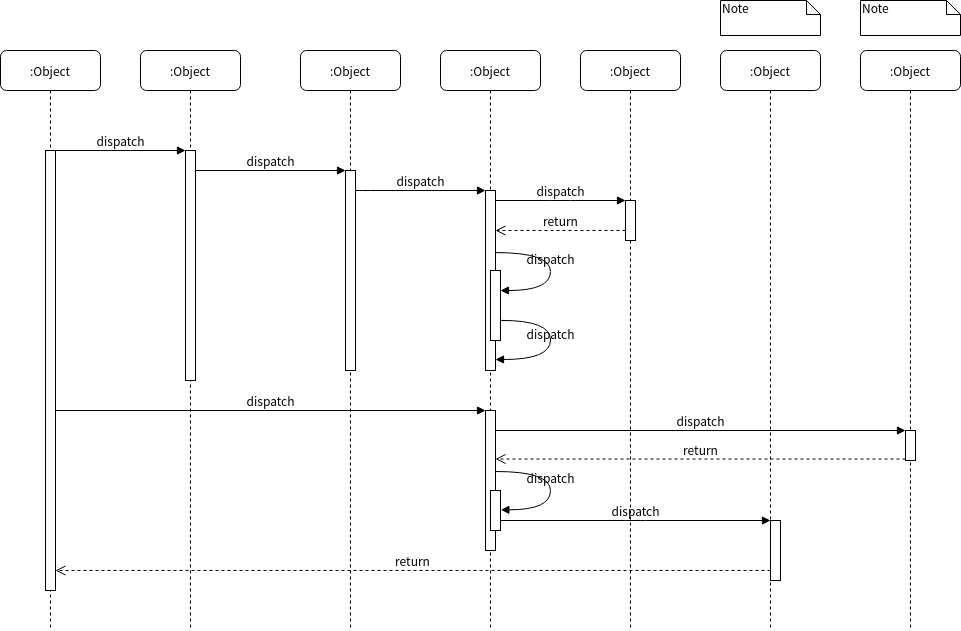

The diagram above was exported from draw.io. Its source (the exported page's mxGraphModel, read from the mxfile embedded in the PNG):
<mxGraphModel dx="801" dy="463" grid="1" gridSize="10" guides="1" tooltips="1" connect="1" arrows="1" fold="1" page="1" pageScale="1" pageWidth="1100" pageHeight="850" background="none" math="0" shadow="0">
  <root>
    <mxCell id="0" />
    <mxCell id="1" parent="0" />
    <mxCell id="7baba1c4bc27f4b0-2" value=":Object" style="shape=umlLifeline;perimeter=lifelinePerimeter;whiteSpace=wrap;html=1;container=1;collapsible=0;recursiveResize=0;outlineConnect=0;rounded=1;shadow=0;comic=0;labelBackgroundColor=none;strokeWidth=1;fontFamily=Verdana;fontSize=12;align=center;" parent="1" vertex="1">
      <mxGeometry x="240" y="80" width="100" height="580" as="geometry" />
    </mxCell>
    <mxCell id="7baba1c4bc27f4b0-10" value="" style="html=1;points=[];perimeter=orthogonalPerimeter;rounded=0;shadow=0;comic=0;labelBackgroundColor=none;strokeWidth=1;fontFamily=Verdana;fontSize=12;align=center;" parent="7baba1c4bc27f4b0-2" vertex="1">
      <mxGeometry x="45" y="100" width="10" height="230" as="geometry" />
    </mxCell>
    <mxCell id="7baba1c4bc27f4b0-3" value=":Object" style="shape=umlLifeline;perimeter=lifelinePerimeter;whiteSpace=wrap;html=1;container=1;collapsible=0;recursiveResize=0;outlineConnect=0;rounded=1;shadow=0;comic=0;labelBackgroundColor=none;strokeWidth=1;fontFamily=Verdana;fontSize=12;align=center;" parent="1" vertex="1">
      <mxGeometry x="400" y="80" width="100" height="580" as="geometry" />
    </mxCell>
    <mxCell id="7baba1c4bc27f4b0-13" value="" style="html=1;points=[];perimeter=orthogonalPerimeter;rounded=0;shadow=0;comic=0;labelBackgroundColor=none;strokeWidth=1;fontFamily=Verdana;fontSize=12;align=center;" parent="7baba1c4bc27f4b0-3" vertex="1">
      <mxGeometry x="45" y="120" width="10" height="200" as="geometry" />
    </mxCell>
    <mxCell id="7baba1c4bc27f4b0-4" value=":Object" style="shape=umlLifeline;perimeter=lifelinePerimeter;whiteSpace=wrap;html=1;container=1;collapsible=0;recursiveResize=0;outlineConnect=0;rounded=1;shadow=0;comic=0;labelBackgroundColor=none;strokeWidth=1;fontFamily=Verdana;fontSize=12;align=center;" parent="1" vertex="1">
      <mxGeometry x="540" y="80" width="100" height="580" as="geometry" />
    </mxCell>
    <mxCell id="7baba1c4bc27f4b0-5" value=":Object" style="shape=umlLifeline;perimeter=lifelinePerimeter;whiteSpace=wrap;html=1;container=1;collapsible=0;recursiveResize=0;outlineConnect=0;rounded=1;shadow=0;comic=0;labelBackgroundColor=none;strokeWidth=1;fontFamily=Verdana;fontSize=12;align=center;" parent="1" vertex="1">
      <mxGeometry x="680" y="80" width="100" height="580" as="geometry" />
    </mxCell>
    <mxCell id="7baba1c4bc27f4b0-6" value=":Object" style="shape=umlLifeline;perimeter=lifelinePerimeter;whiteSpace=wrap;html=1;container=1;collapsible=0;recursiveResize=0;outlineConnect=0;rounded=1;shadow=0;comic=0;labelBackgroundColor=none;strokeWidth=1;fontFamily=Verdana;fontSize=12;align=center;" parent="1" vertex="1">
      <mxGeometry x="820" y="80" width="100" height="580" as="geometry" />
    </mxCell>
    <mxCell id="7baba1c4bc27f4b0-7" value=":Object" style="shape=umlLifeline;perimeter=lifelinePerimeter;whiteSpace=wrap;html=1;container=1;collapsible=0;recursiveResize=0;outlineConnect=0;rounded=1;shadow=0;comic=0;labelBackgroundColor=none;strokeWidth=1;fontFamily=Verdana;fontSize=12;align=center;" parent="1" vertex="1">
      <mxGeometry x="960" y="80" width="100" height="580" as="geometry" />
    </mxCell>
    <mxCell id="7baba1c4bc27f4b0-8" value=":Object" style="shape=umlLifeline;perimeter=lifelinePerimeter;whiteSpace=wrap;html=1;container=1;collapsible=0;recursiveResize=0;outlineConnect=0;rounded=1;shadow=0;comic=0;labelBackgroundColor=none;strokeWidth=1;fontFamily=Verdana;fontSize=12;align=center;" parent="1" vertex="1">
      <mxGeometry x="100" y="80" width="100" height="580" as="geometry" />
    </mxCell>
    <mxCell id="7baba1c4bc27f4b0-9" value="" style="html=1;points=[];perimeter=orthogonalPerimeter;rounded=0;shadow=0;comic=0;labelBackgroundColor=none;strokeWidth=1;fontFamily=Verdana;fontSize=12;align=center;" parent="7baba1c4bc27f4b0-8" vertex="1">
      <mxGeometry x="45" y="100" width="10" height="440" as="geometry" />
    </mxCell>
    <mxCell id="7baba1c4bc27f4b0-16" value="" style="html=1;points=[];perimeter=orthogonalPerimeter;rounded=0;shadow=0;comic=0;labelBackgroundColor=none;strokeWidth=1;fontFamily=Verdana;fontSize=12;align=center;" parent="1" vertex="1">
      <mxGeometry x="585" y="220" width="10" height="180" as="geometry" />
    </mxCell>
    <mxCell id="7baba1c4bc27f4b0-17" value="dispatch" style="html=1;verticalAlign=bottom;endArrow=block;labelBackgroundColor=none;fontFamily=Verdana;fontSize=12;edgeStyle=elbowEdgeStyle;elbow=vertical;" parent="1" source="7baba1c4bc27f4b0-13" target="7baba1c4bc27f4b0-16" edge="1">
      <mxGeometry relative="1" as="geometry">
        <mxPoint x="510" y="220" as="sourcePoint" />
        <Array as="points">
          <mxPoint x="460" y="220" />
        </Array>
      </mxGeometry>
    </mxCell>
    <mxCell id="7baba1c4bc27f4b0-19" value="" style="html=1;points=[];perimeter=orthogonalPerimeter;rounded=0;shadow=0;comic=0;labelBackgroundColor=none;strokeWidth=1;fontFamily=Verdana;fontSize=12;align=center;" parent="1" vertex="1">
      <mxGeometry x="725" y="230" width="10" height="40" as="geometry" />
    </mxCell>
    <mxCell id="7baba1c4bc27f4b0-20" value="dispatch" style="html=1;verticalAlign=bottom;endArrow=block;entryX=0;entryY=0;labelBackgroundColor=none;fontFamily=Verdana;fontSize=12;edgeStyle=elbowEdgeStyle;elbow=vertical;" parent="1" source="7baba1c4bc27f4b0-16" target="7baba1c4bc27f4b0-19" edge="1">
      <mxGeometry relative="1" as="geometry">
        <mxPoint x="650" y="230" as="sourcePoint" />
      </mxGeometry>
    </mxCell>
    <mxCell id="7baba1c4bc27f4b0-21" value="return" style="html=1;verticalAlign=bottom;endArrow=open;dashed=1;endSize=8;labelBackgroundColor=none;fontFamily=Verdana;fontSize=12;edgeStyle=elbowEdgeStyle;elbow=vertical;" parent="1" source="7baba1c4bc27f4b0-19" target="7baba1c4bc27f4b0-16" edge="1">
      <mxGeometry relative="1" as="geometry">
        <mxPoint x="650" y="306" as="targetPoint" />
        <Array as="points">
          <mxPoint x="670" y="260" />
          <mxPoint x="700" y="260" />
        </Array>
      </mxGeometry>
    </mxCell>
    <mxCell id="7baba1c4bc27f4b0-22" value="" style="html=1;points=[];perimeter=orthogonalPerimeter;rounded=0;shadow=0;comic=0;labelBackgroundColor=none;strokeWidth=1;fontFamily=Verdana;fontSize=12;align=center;" parent="1" vertex="1">
      <mxGeometry x="585" y="440" width="10" height="140" as="geometry" />
    </mxCell>
    <mxCell id="7baba1c4bc27f4b0-23" value="dispatch" style="html=1;verticalAlign=bottom;endArrow=block;entryX=0;entryY=0;labelBackgroundColor=none;fontFamily=Verdana;fontSize=12;" parent="1" source="7baba1c4bc27f4b0-9" target="7baba1c4bc27f4b0-22" edge="1">
      <mxGeometry relative="1" as="geometry">
        <mxPoint x="510" y="420" as="sourcePoint" />
      </mxGeometry>
    </mxCell>
    <mxCell id="7baba1c4bc27f4b0-25" value="" style="html=1;points=[];perimeter=orthogonalPerimeter;rounded=0;shadow=0;comic=0;labelBackgroundColor=none;strokeColor=#000000;strokeWidth=1;fillColor=#FFFFFF;fontFamily=Verdana;fontSize=12;fontColor=#000000;align=center;" parent="1" vertex="1">
      <mxGeometry x="1005" y="460" width="10" height="30" as="geometry" />
    </mxCell>
    <mxCell id="7baba1c4bc27f4b0-26" value="dispatch" style="html=1;verticalAlign=bottom;endArrow=block;entryX=0;entryY=0;labelBackgroundColor=none;fontFamily=Verdana;fontSize=12;" parent="1" source="7baba1c4bc27f4b0-22" target="7baba1c4bc27f4b0-25" edge="1">
      <mxGeometry relative="1" as="geometry">
        <mxPoint x="930" y="340" as="sourcePoint" />
      </mxGeometry>
    </mxCell>
    <mxCell id="7baba1c4bc27f4b0-27" value="return" style="html=1;verticalAlign=bottom;endArrow=open;dashed=1;endSize=8;exitX=0;exitY=0.95;labelBackgroundColor=none;fontFamily=Verdana;fontSize=12;" parent="1" source="7baba1c4bc27f4b0-25" target="7baba1c4bc27f4b0-22" edge="1">
      <mxGeometry relative="1" as="geometry">
        <mxPoint x="930" y="416" as="targetPoint" />
      </mxGeometry>
    </mxCell>
    <mxCell id="7baba1c4bc27f4b0-28" value="" style="html=1;points=[];perimeter=orthogonalPerimeter;rounded=0;shadow=0;comic=0;labelBackgroundColor=none;strokeWidth=1;fontFamily=Verdana;fontSize=12;align=center;" parent="1" vertex="1">
      <mxGeometry x="870" y="550" width="10" height="60" as="geometry" />
    </mxCell>
    <mxCell id="7baba1c4bc27f4b0-29" value="dispatch" style="html=1;verticalAlign=bottom;endArrow=block;entryX=0;entryY=0;labelBackgroundColor=none;fontFamily=Verdana;fontSize=12;edgeStyle=elbowEdgeStyle;elbow=vertical;" parent="1" source="7baba1c4bc27f4b0-37" target="7baba1c4bc27f4b0-28" edge="1">
      <mxGeometry relative="1" as="geometry">
        <mxPoint x="800" y="550" as="sourcePoint" />
      </mxGeometry>
    </mxCell>
    <mxCell id="7baba1c4bc27f4b0-30" value="return" style="html=1;verticalAlign=bottom;endArrow=open;dashed=1;endSize=8;labelBackgroundColor=none;fontFamily=Verdana;fontSize=12;edgeStyle=elbowEdgeStyle;elbow=vertical;" parent="1" source="7baba1c4bc27f4b0-28" target="7baba1c4bc27f4b0-9" edge="1">
      <mxGeometry relative="1" as="geometry">
        <mxPoint x="800" y="626" as="targetPoint" />
        <Array as="points">
          <mxPoint x="570" y="600" />
        </Array>
      </mxGeometry>
    </mxCell>
    <mxCell id="7baba1c4bc27f4b0-11" value="dispatch" style="html=1;verticalAlign=bottom;endArrow=block;entryX=0;entryY=0;labelBackgroundColor=none;fontFamily=Verdana;fontSize=12;edgeStyle=elbowEdgeStyle;elbow=vertical;" parent="1" source="7baba1c4bc27f4b0-9" target="7baba1c4bc27f4b0-10" edge="1">
      <mxGeometry relative="1" as="geometry">
        <mxPoint x="220" y="190" as="sourcePoint" />
      </mxGeometry>
    </mxCell>
    <mxCell id="7baba1c4bc27f4b0-14" value="dispatch" style="html=1;verticalAlign=bottom;endArrow=block;entryX=0;entryY=0;labelBackgroundColor=none;fontFamily=Verdana;fontSize=12;edgeStyle=elbowEdgeStyle;elbow=vertical;" parent="1" source="7baba1c4bc27f4b0-10" target="7baba1c4bc27f4b0-13" edge="1">
      <mxGeometry relative="1" as="geometry">
        <mxPoint x="370" y="200" as="sourcePoint" />
      </mxGeometry>
    </mxCell>
    <mxCell id="7baba1c4bc27f4b0-34" value="" style="html=1;points=[];perimeter=orthogonalPerimeter;rounded=0;shadow=0;comic=0;labelBackgroundColor=none;strokeWidth=1;fontFamily=Verdana;fontSize=12;align=center;" parent="1" vertex="1">
      <mxGeometry x="590" y="300" width="10" height="70" as="geometry" />
    </mxCell>
    <mxCell id="7baba1c4bc27f4b0-35" value="dispatch" style="html=1;verticalAlign=bottom;endArrow=block;labelBackgroundColor=none;fontFamily=Verdana;fontSize=12;elbow=vertical;edgeStyle=orthogonalEdgeStyle;curved=1;entryX=1;entryY=0.286;entryPerimeter=0;exitX=1.038;exitY=0.345;exitPerimeter=0;" parent="1" source="7baba1c4bc27f4b0-16" target="7baba1c4bc27f4b0-34" edge="1">
      <mxGeometry relative="1" as="geometry">
        <mxPoint x="465" y="230" as="sourcePoint" />
        <mxPoint x="595" y="230" as="targetPoint" />
        <Array as="points">
          <mxPoint x="650" y="282" />
          <mxPoint x="650" y="320" />
        </Array>
      </mxGeometry>
    </mxCell>
    <mxCell id="7baba1c4bc27f4b0-36" value="dispatch" style="html=1;verticalAlign=bottom;endArrow=block;labelBackgroundColor=none;fontFamily=Verdana;fontSize=12;elbow=vertical;edgeStyle=orthogonalEdgeStyle;curved=1;exitX=1.066;exitY=0.713;exitPerimeter=0;" parent="1" source="7baba1c4bc27f4b0-34" edge="1">
      <mxGeometry relative="1" as="geometry">
        <mxPoint x="610.3333333333333" y="350" as="sourcePoint" />
        <mxPoint x="595" y="389" as="targetPoint" />
        <Array as="points">
          <mxPoint x="650" y="350" />
          <mxPoint x="650" y="389" />
        </Array>
      </mxGeometry>
    </mxCell>
    <mxCell id="7baba1c4bc27f4b0-37" value="" style="html=1;points=[];perimeter=orthogonalPerimeter;rounded=0;shadow=0;comic=0;labelBackgroundColor=none;strokeWidth=1;fontFamily=Verdana;fontSize=12;align=center;" parent="1" vertex="1">
      <mxGeometry x="590" y="520" width="10" height="40" as="geometry" />
    </mxCell>
    <mxCell id="7baba1c4bc27f4b0-39" value="dispatch" style="html=1;verticalAlign=bottom;endArrow=block;labelBackgroundColor=none;fontFamily=Verdana;fontSize=12;elbow=vertical;edgeStyle=orthogonalEdgeStyle;curved=1;entryX=1;entryY=0.286;entryPerimeter=0;exitX=1.038;exitY=0.345;exitPerimeter=0;" parent="1" edge="1">
      <mxGeometry relative="1" as="geometry">
        <mxPoint x="595.3333333333335" y="501" as="sourcePoint" />
        <mxPoint x="600.3333333333335" y="539.3333333333334" as="targetPoint" />
        <Array as="points">
          <mxPoint x="650" y="501" />
          <mxPoint x="650" y="539" />
        </Array>
      </mxGeometry>
    </mxCell>
    <mxCell id="7baba1c4bc27f4b0-45" value="Note" style="shape=note;whiteSpace=wrap;html=1;size=14;verticalAlign=top;align=left;spacingTop=-6;rounded=0;shadow=0;comic=0;labelBackgroundColor=none;strokeWidth=1;fontFamily=Verdana;fontSize=12" parent="1" vertex="1">
      <mxGeometry x="820" y="30" width="100" height="35" as="geometry" />
    </mxCell>
    <mxCell id="7baba1c4bc27f4b0-46" value="Note" style="shape=note;whiteSpace=wrap;html=1;size=14;verticalAlign=top;align=left;spacingTop=-6;rounded=0;shadow=0;comic=0;labelBackgroundColor=none;strokeWidth=1;fontFamily=Verdana;fontSize=12" parent="1" vertex="1">
      <mxGeometry x="960" y="30" width="100" height="35" as="geometry" />
    </mxCell>
  </root>
</mxGraphModel>